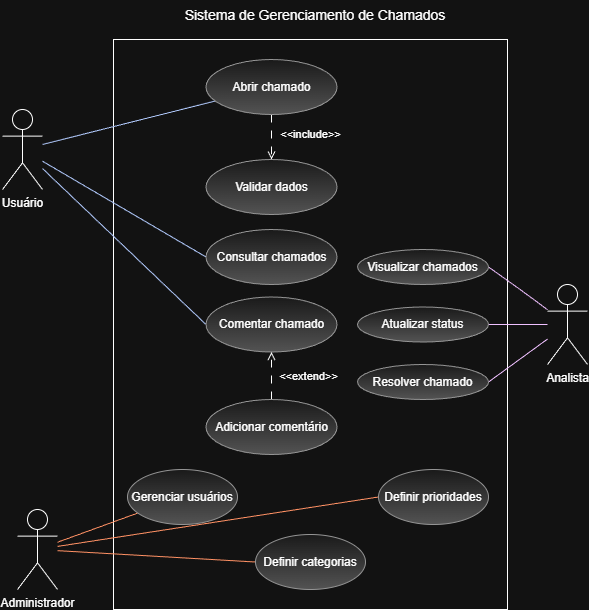

The diagram above was exported from draw.io. Its source (the exported page's mxGraphModel, read from the mxfile embedded in the PNG):
<mxGraphModel dx="1424" dy="713" grid="1" gridSize="10" guides="1" tooltips="1" connect="1" arrows="1" fold="1" page="1" pageScale="1" pageWidth="827" pageHeight="1169" math="0" shadow="0">
  <root>
    <mxCell id="0" />
    <mxCell id="1" parent="0" />
    <mxCell id="Bli20yw0ODcHCwfPJcwh-1" parent="1" style="rounded=0;whiteSpace=wrap;html=1;movable=0;resizable=0;rotatable=0;deletable=0;editable=0;locked=1;connectable=0;" value="" vertex="1">
      <mxGeometry height="570" width="394" x="232" y="299" as="geometry" />
    </mxCell>
    <mxCell id="Bli20yw0ODcHCwfPJcwh-28" edge="1" parent="1" source="Bli20yw0ODcHCwfPJcwh-2" style="rounded=0;orthogonalLoop=1;jettySize=auto;html=1;endArrow=none;endFill=0;fillColor=#0050ef;strokeColor=#001DBC;" target="Bli20yw0ODcHCwfPJcwh-10">
      <mxGeometry relative="1" as="geometry" />
    </mxCell>
    <mxCell id="Bli20yw0ODcHCwfPJcwh-29" edge="1" parent="1" source="Bli20yw0ODcHCwfPJcwh-2" style="rounded=0;orthogonalLoop=1;jettySize=auto;html=1;entryX=0;entryY=0.5;entryDx=0;entryDy=0;endArrow=none;endFill=0;fillColor=#0050ef;strokeColor=#001DBC;" target="Bli20yw0ODcHCwfPJcwh-13">
      <mxGeometry relative="1" as="geometry" />
    </mxCell>
    <mxCell id="Bli20yw0ODcHCwfPJcwh-30" edge="1" parent="1" source="Bli20yw0ODcHCwfPJcwh-2" style="rounded=0;orthogonalLoop=1;jettySize=auto;html=1;entryX=0;entryY=0.5;entryDx=0;entryDy=0;endArrow=none;endFill=0;fillColor=#0050ef;strokeColor=#001DBC;" target="Bli20yw0ODcHCwfPJcwh-12">
      <mxGeometry relative="1" as="geometry" />
    </mxCell>
    <mxCell id="Bli20yw0ODcHCwfPJcwh-2" parent="1" style="shape=umlActor;verticalLabelPosition=bottom;verticalAlign=top;html=1;" value="Usuário" vertex="1">
      <mxGeometry height="80" width="40" x="121" y="369" as="geometry" />
    </mxCell>
    <mxCell id="Bli20yw0ODcHCwfPJcwh-34" edge="1" parent="1" source="Bli20yw0ODcHCwfPJcwh-3" style="rounded=0;orthogonalLoop=1;jettySize=auto;html=1;endArrow=none;endFill=0;fillColor=#fa6800;strokeColor=#C73500;" target="Bli20yw0ODcHCwfPJcwh-15">
      <mxGeometry relative="1" as="geometry" />
    </mxCell>
    <mxCell id="Bli20yw0ODcHCwfPJcwh-35" edge="1" parent="1" source="Bli20yw0ODcHCwfPJcwh-3" style="rounded=0;orthogonalLoop=1;jettySize=auto;html=1;entryX=0;entryY=0.5;entryDx=0;entryDy=0;endArrow=none;endFill=0;fillColor=#fa6800;strokeColor=#C73500;" target="Bli20yw0ODcHCwfPJcwh-17">
      <mxGeometry relative="1" as="geometry" />
    </mxCell>
    <mxCell id="Bli20yw0ODcHCwfPJcwh-36" edge="1" parent="1" source="Bli20yw0ODcHCwfPJcwh-3" style="rounded=0;orthogonalLoop=1;jettySize=auto;html=1;entryX=0;entryY=0.5;entryDx=0;entryDy=0;endArrow=none;endFill=0;fillColor=#fa6800;strokeColor=#C73500;" target="Bli20yw0ODcHCwfPJcwh-16">
      <mxGeometry relative="1" as="geometry" />
    </mxCell>
    <mxCell id="Bli20yw0ODcHCwfPJcwh-3" parent="1" style="shape=umlActor;verticalLabelPosition=bottom;verticalAlign=top;html=1;" value="Administrador" vertex="1">
      <mxGeometry height="80" width="40" x="136" y="769" as="geometry" />
    </mxCell>
    <mxCell id="Bli20yw0ODcHCwfPJcwh-31" edge="1" parent="1" source="Bli20yw0ODcHCwfPJcwh-4" style="rounded=0;orthogonalLoop=1;jettySize=auto;html=1;entryX=1;entryY=0.5;entryDx=0;entryDy=0;endArrow=none;endFill=0;fillColor=#6a00ff;strokeColor=#3700CC;" target="Bli20yw0ODcHCwfPJcwh-18">
      <mxGeometry relative="1" as="geometry">
        <Array as="points">
          <mxPoint x="640" y="550" />
        </Array>
      </mxGeometry>
    </mxCell>
    <mxCell id="Bli20yw0ODcHCwfPJcwh-32" edge="1" parent="1" source="Bli20yw0ODcHCwfPJcwh-4" style="rounded=0;orthogonalLoop=1;jettySize=auto;html=1;entryX=1;entryY=0.5;entryDx=0;entryDy=0;endArrow=none;endFill=0;fillColor=#6a00ff;strokeColor=#3700CC;" target="Bli20yw0ODcHCwfPJcwh-19">
      <mxGeometry relative="1" as="geometry" />
    </mxCell>
    <mxCell id="Bli20yw0ODcHCwfPJcwh-33" edge="1" parent="1" source="Bli20yw0ODcHCwfPJcwh-4" style="rounded=0;orthogonalLoop=1;jettySize=auto;html=1;entryX=1;entryY=0.5;entryDx=0;entryDy=0;endArrow=none;endFill=0;fillColor=#6a00ff;strokeColor=#3700CC;" target="Bli20yw0ODcHCwfPJcwh-20">
      <mxGeometry relative="1" as="geometry" />
    </mxCell>
    <mxCell id="Bli20yw0ODcHCwfPJcwh-4" parent="1" style="shape=umlActor;verticalLabelPosition=bottom;verticalAlign=top;html=1;" value="Analista" vertex="1">
      <mxGeometry height="80" width="40" x="666" y="544" as="geometry" />
    </mxCell>
    <mxCell id="Bli20yw0ODcHCwfPJcwh-26" edge="1" parent="1" source="Bli20yw0ODcHCwfPJcwh-10" style="edgeStyle=orthogonalEdgeStyle;rounded=0;orthogonalLoop=1;jettySize=auto;html=1;dashed=1;dashPattern=8 8;endArrow=open;endFill=0;" target="Bli20yw0ODcHCwfPJcwh-11">
      <mxGeometry relative="1" as="geometry" />
    </mxCell>
    <mxCell id="Bli20yw0ODcHCwfPJcwh-27" connectable="0" parent="Bli20yw0ODcHCwfPJcwh-26" style="edgeLabel;html=1;align=center;verticalAlign=middle;resizable=0;points=[];" value="&amp;lt;&amp;lt;include&amp;gt;&amp;gt;" vertex="1">
      <mxGeometry relative="1" x="0.1116" y="-1" as="geometry">
        <mxPoint x="39" y="-6" as="offset" />
      </mxGeometry>
    </mxCell>
    <mxCell id="Bli20yw0ODcHCwfPJcwh-10" parent="1" style="ellipse;html=1;whiteSpace=wrap;fillColor=#f5f5f5;gradientColor=#b3b3b3;strokeColor=#666666;" value="Abrir chamado" vertex="1">
      <mxGeometry height="55" width="131" x="324.5" y="319" as="geometry" />
    </mxCell>
    <mxCell id="Bli20yw0ODcHCwfPJcwh-11" parent="1" style="ellipse;html=1;whiteSpace=wrap;fillColor=#f5f5f5;gradientColor=#b3b3b3;strokeColor=#666666;" value="Validar dados" vertex="1">
      <mxGeometry height="55" width="131" x="324.5" y="419" as="geometry" />
    </mxCell>
    <mxCell id="Bli20yw0ODcHCwfPJcwh-12" parent="1" style="ellipse;html=1;whiteSpace=wrap;fillColor=#f5f5f5;gradientColor=#b3b3b3;strokeColor=#666666;" value="Comentar chamado" vertex="1">
      <mxGeometry height="55" width="131" x="324.5" y="556.5" as="geometry" />
    </mxCell>
    <mxCell id="Bli20yw0ODcHCwfPJcwh-13" parent="1" style="ellipse;html=1;whiteSpace=wrap;fillColor=#f5f5f5;gradientColor=#b3b3b3;strokeColor=#666666;" value="Consultar chamados" vertex="1">
      <mxGeometry height="55" width="131" x="324.5" y="489" as="geometry" />
    </mxCell>
    <mxCell id="Bli20yw0ODcHCwfPJcwh-22" edge="1" parent="1" source="Bli20yw0ODcHCwfPJcwh-14" style="rounded=0;orthogonalLoop=1;jettySize=auto;html=1;entryX=0.5;entryY=1;entryDx=0;entryDy=0;dashed=1;dashPattern=8 8;endArrow=open;endFill=0;" target="Bli20yw0ODcHCwfPJcwh-12">
      <mxGeometry relative="1" as="geometry" />
    </mxCell>
    <mxCell id="Bli20yw0ODcHCwfPJcwh-23" connectable="0" parent="Bli20yw0ODcHCwfPJcwh-22" style="edgeLabel;html=1;align=center;verticalAlign=middle;resizable=0;points=[];" value="&amp;lt;&amp;lt;extend&amp;gt;&amp;gt;" vertex="1">
      <mxGeometry relative="1" x="0.021" as="geometry">
        <mxPoint x="36" as="offset" />
      </mxGeometry>
    </mxCell>
    <mxCell id="Bli20yw0ODcHCwfPJcwh-14" parent="1" style="ellipse;html=1;whiteSpace=wrap;fillColor=#f5f5f5;gradientColor=#b3b3b3;strokeColor=#666666;" value="Adicionar comentário" vertex="1">
      <mxGeometry height="55" width="131" x="324.5" y="659" as="geometry" />
    </mxCell>
    <mxCell id="Bli20yw0ODcHCwfPJcwh-15" parent="1" style="ellipse;html=1;whiteSpace=wrap;fillColor=#f5f5f5;gradientColor=#b3b3b3;strokeColor=#666666;" value="Gerenciar usuários" vertex="1">
      <mxGeometry height="55" width="110" x="246" y="729" as="geometry" />
    </mxCell>
    <mxCell id="Bli20yw0ODcHCwfPJcwh-16" parent="1" style="ellipse;html=1;whiteSpace=wrap;fillColor=#f5f5f5;gradientColor=#b3b3b3;strokeColor=#666666;" value="Definir prioridades" vertex="1">
      <mxGeometry height="55" width="110" x="497" y="729" as="geometry" />
    </mxCell>
    <mxCell id="Bli20yw0ODcHCwfPJcwh-17" parent="1" style="ellipse;html=1;whiteSpace=wrap;fillColor=#f5f5f5;gradientColor=#b3b3b3;strokeColor=#666666;" value="Definir categorias" vertex="1">
      <mxGeometry height="55" width="110" x="374" y="794" as="geometry" />
    </mxCell>
    <mxCell id="Bli20yw0ODcHCwfPJcwh-18" parent="1" style="ellipse;html=1;whiteSpace=wrap;fillColor=#f5f5f5;gradientColor=#b3b3b3;strokeColor=#666666;" value="Visualizar chamados" vertex="1">
      <mxGeometry height="35" width="131" x="476" y="509" as="geometry" />
    </mxCell>
    <mxCell id="Bli20yw0ODcHCwfPJcwh-19" parent="1" style="ellipse;html=1;whiteSpace=wrap;fillColor=#f5f5f5;gradientColor=#b3b3b3;strokeColor=#666666;" value="Atualizar status" vertex="1">
      <mxGeometry height="35" width="131" x="476" y="566.5" as="geometry" />
    </mxCell>
    <mxCell id="Bli20yw0ODcHCwfPJcwh-20" parent="1" style="ellipse;html=1;whiteSpace=wrap;fillColor=#f5f5f5;gradientColor=#b3b3b3;strokeColor=#666666;" value="Resolver chamado" vertex="1">
      <mxGeometry height="35" width="131" x="476" y="624" as="geometry" />
    </mxCell>
    <mxCell id="Bli20yw0ODcHCwfPJcwh-37" parent="1" style="text;html=1;whiteSpace=wrap;strokeColor=none;fillColor=none;align=center;verticalAlign=middle;rounded=0;strokeWidth=1;fontSize=14;" value="Sistema de Gerenciamento de Chamados" vertex="1">
      <mxGeometry height="30" width="272" x="298" y="260" as="geometry" />
    </mxCell>
  </root>
</mxGraphModel>